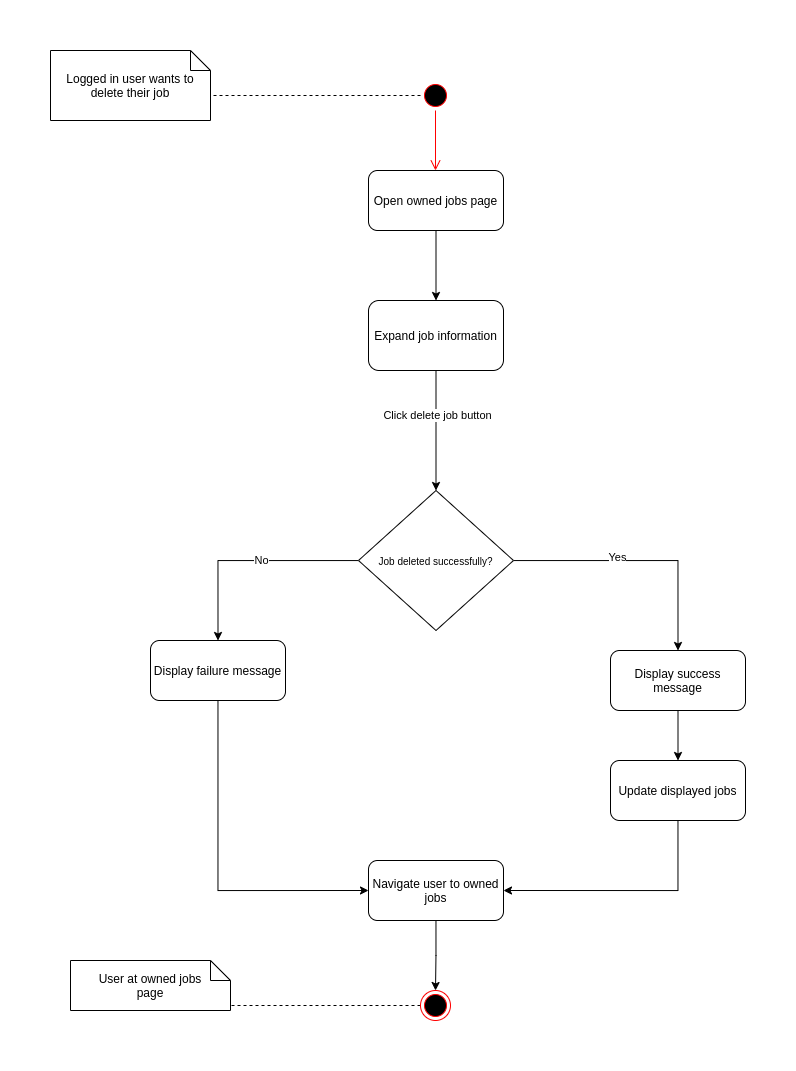

The diagram above was exported from draw.io. Its source (the exported page's mxGraphModel, read from the mxfile embedded in the PNG):
<mxGraphModel dx="1021" dy="581" grid="1" gridSize="10" guides="1" tooltips="1" connect="1" arrows="1" fold="1" page="1" pageScale="1" pageWidth="827" pageHeight="1169" math="0" shadow="0">
  <root>
    <mxCell id="0" />
    <mxCell id="1" parent="0" />
    <mxCell id="ftQJkyDmo89ZFjKgY_HE-1" style="edgeStyle=orthogonalEdgeStyle;rounded=0;orthogonalLoop=1;jettySize=auto;html=1;entryX=0;entryY=0;entryDx=160;entryDy=45;entryPerimeter=0;endArrow=none;endFill=0;dashed=1;" edge="1" parent="1" source="ftQJkyDmo89ZFjKgY_HE-2" target="ftQJkyDmo89ZFjKgY_HE-6">
      <mxGeometry relative="1" as="geometry" />
    </mxCell>
    <mxCell id="ftQJkyDmo89ZFjKgY_HE-2" value="" style="ellipse;html=1;shape=startState;fillColor=#000000;strokeColor=#ff0000;" vertex="1" parent="1">
      <mxGeometry x="690" y="180" width="30" height="30" as="geometry" />
    </mxCell>
    <mxCell id="ftQJkyDmo89ZFjKgY_HE-3" value="" style="edgeStyle=orthogonalEdgeStyle;html=1;verticalAlign=bottom;endArrow=open;endSize=8;strokeColor=#ff0000;rounded=0;" edge="1" parent="1" source="ftQJkyDmo89ZFjKgY_HE-2">
      <mxGeometry relative="1" as="geometry">
        <mxPoint x="705" y="270.0000000000001" as="targetPoint" />
      </mxGeometry>
    </mxCell>
    <mxCell id="ftQJkyDmo89ZFjKgY_HE-4" style="edgeStyle=orthogonalEdgeStyle;rounded=0;orthogonalLoop=1;jettySize=auto;html=1;entryX=0.5;entryY=0;entryDx=0;entryDy=0;endArrow=classic;endFill=1;" edge="1" parent="1" source="ftQJkyDmo89ZFjKgY_HE-5" target="ftQJkyDmo89ZFjKgY_HE-8">
      <mxGeometry relative="1" as="geometry" />
    </mxCell>
    <mxCell id="ftQJkyDmo89ZFjKgY_HE-5" value="Open owned jobs page" style="rounded=1;whiteSpace=wrap;html=1;" vertex="1" parent="1">
      <mxGeometry x="638" y="270.0000000000001" width="135" height="60" as="geometry" />
    </mxCell>
    <mxCell id="ftQJkyDmo89ZFjKgY_HE-6" value="Logged in user wants to delete their job" style="shape=note;size=20;whiteSpace=wrap;html=1;" vertex="1" parent="1">
      <mxGeometry x="320" y="150" width="160" height="70" as="geometry" />
    </mxCell>
    <mxCell id="ftQJkyDmo89ZFjKgY_HE-7" style="edgeStyle=orthogonalEdgeStyle;rounded=0;orthogonalLoop=1;jettySize=auto;html=1;endArrow=classic;endFill=1;" edge="1" parent="1" source="ftQJkyDmo89ZFjKgY_HE-8" target="ftQJkyDmo89ZFjKgY_HE-12">
      <mxGeometry relative="1" as="geometry">
        <mxPoint x="705" y="520.0000000000001" as="targetPoint" />
      </mxGeometry>
    </mxCell>
    <mxCell id="ftQJkyDmo89ZFjKgY_HE-25" value="Click delete job button" style="edgeLabel;html=1;align=center;verticalAlign=middle;resizable=0;points=[];" vertex="1" connectable="0" parent="ftQJkyDmo89ZFjKgY_HE-7">
      <mxGeometry x="-0.2577" y="1" relative="1" as="geometry">
        <mxPoint as="offset" />
      </mxGeometry>
    </mxCell>
    <mxCell id="ftQJkyDmo89ZFjKgY_HE-8" value="Expand job information" style="rounded=1;whiteSpace=wrap;html=1;" vertex="1" parent="1">
      <mxGeometry x="638" y="400.0000000000001" width="135" height="70" as="geometry" />
    </mxCell>
    <mxCell id="ftQJkyDmo89ZFjKgY_HE-9" value="No" style="edgeStyle=orthogonalEdgeStyle;rounded=0;orthogonalLoop=1;jettySize=auto;html=1;entryX=0.5;entryY=0;entryDx=0;entryDy=0;endArrow=classic;endFill=1;spacingLeft=28;" edge="1" parent="1" source="ftQJkyDmo89ZFjKgY_HE-12" target="ftQJkyDmo89ZFjKgY_HE-16">
      <mxGeometry relative="1" as="geometry" />
    </mxCell>
    <mxCell id="ftQJkyDmo89ZFjKgY_HE-10" style="edgeStyle=orthogonalEdgeStyle;rounded=0;orthogonalLoop=1;jettySize=auto;html=1;entryX=0.5;entryY=0;entryDx=0;entryDy=0;" edge="1" parent="1" source="ftQJkyDmo89ZFjKgY_HE-12" target="ftQJkyDmo89ZFjKgY_HE-14">
      <mxGeometry relative="1" as="geometry" />
    </mxCell>
    <mxCell id="ftQJkyDmo89ZFjKgY_HE-11" value="Yes" style="edgeLabel;html=1;align=center;verticalAlign=middle;resizable=0;points=[];" vertex="1" connectable="0" parent="ftQJkyDmo89ZFjKgY_HE-10">
      <mxGeometry x="-0.1827" y="4" relative="1" as="geometry">
        <mxPoint as="offset" />
      </mxGeometry>
    </mxCell>
    <mxCell id="ftQJkyDmo89ZFjKgY_HE-12" value="&lt;font size=&quot;1&quot;&gt;Job deleted successfully?&lt;/font&gt;" style="rhombus;whiteSpace=wrap;html=1;" vertex="1" parent="1">
      <mxGeometry x="628" y="590.0000000000001" width="155" height="140" as="geometry" />
    </mxCell>
    <mxCell id="ftQJkyDmo89ZFjKgY_HE-13" style="edgeStyle=orthogonalEdgeStyle;rounded=0;orthogonalLoop=1;jettySize=auto;html=1;" edge="1" parent="1" source="ftQJkyDmo89ZFjKgY_HE-14" target="ftQJkyDmo89ZFjKgY_HE-18">
      <mxGeometry relative="1" as="geometry" />
    </mxCell>
    <mxCell id="ftQJkyDmo89ZFjKgY_HE-14" value="Display success message" style="rounded=1;whiteSpace=wrap;html=1;" vertex="1" parent="1">
      <mxGeometry x="880" y="750" width="135" height="60" as="geometry" />
    </mxCell>
    <mxCell id="ftQJkyDmo89ZFjKgY_HE-15" style="edgeStyle=orthogonalEdgeStyle;rounded=0;orthogonalLoop=1;jettySize=auto;html=1;entryX=0;entryY=0.5;entryDx=0;entryDy=0;" edge="1" parent="1" source="ftQJkyDmo89ZFjKgY_HE-16" target="ftQJkyDmo89ZFjKgY_HE-23">
      <mxGeometry relative="1" as="geometry">
        <Array as="points">
          <mxPoint x="488" y="990" />
        </Array>
      </mxGeometry>
    </mxCell>
    <mxCell id="ftQJkyDmo89ZFjKgY_HE-16" value="Display failure message" style="rounded=1;whiteSpace=wrap;html=1;" vertex="1" parent="1">
      <mxGeometry x="420" y="740" width="135" height="60" as="geometry" />
    </mxCell>
    <mxCell id="ftQJkyDmo89ZFjKgY_HE-17" style="edgeStyle=orthogonalEdgeStyle;rounded=0;orthogonalLoop=1;jettySize=auto;html=1;entryX=1;entryY=0.5;entryDx=0;entryDy=0;" edge="1" parent="1" source="ftQJkyDmo89ZFjKgY_HE-18" target="ftQJkyDmo89ZFjKgY_HE-23">
      <mxGeometry relative="1" as="geometry">
        <Array as="points">
          <mxPoint x="948" y="990" />
        </Array>
      </mxGeometry>
    </mxCell>
    <mxCell id="ftQJkyDmo89ZFjKgY_HE-18" value="Update displayed jobs" style="rounded=1;whiteSpace=wrap;html=1;" vertex="1" parent="1">
      <mxGeometry x="880" y="860" width="135" height="60" as="geometry" />
    </mxCell>
    <mxCell id="ftQJkyDmo89ZFjKgY_HE-19" style="edgeStyle=orthogonalEdgeStyle;rounded=0;orthogonalLoop=1;jettySize=auto;html=1;entryX=0;entryY=0;entryDx=160;entryDy=45;entryPerimeter=0;endArrow=none;endFill=0;dashed=1;" edge="1" parent="1" source="ftQJkyDmo89ZFjKgY_HE-20" target="ftQJkyDmo89ZFjKgY_HE-21">
      <mxGeometry relative="1" as="geometry" />
    </mxCell>
    <mxCell id="ftQJkyDmo89ZFjKgY_HE-20" value="" style="ellipse;html=1;shape=endState;fillColor=#000000;strokeColor=#ff0000;" vertex="1" parent="1">
      <mxGeometry x="690" y="1090" width="30" height="30" as="geometry" />
    </mxCell>
    <mxCell id="ftQJkyDmo89ZFjKgY_HE-21" value="User at owned jobs&lt;br&gt;page" style="shape=note;size=20;whiteSpace=wrap;html=1;" vertex="1" parent="1">
      <mxGeometry x="340" y="1060" width="160" height="50" as="geometry" />
    </mxCell>
    <mxCell id="ftQJkyDmo89ZFjKgY_HE-22" style="edgeStyle=orthogonalEdgeStyle;rounded=0;orthogonalLoop=1;jettySize=auto;html=1;" edge="1" parent="1" source="ftQJkyDmo89ZFjKgY_HE-23" target="ftQJkyDmo89ZFjKgY_HE-20">
      <mxGeometry relative="1" as="geometry" />
    </mxCell>
    <mxCell id="ftQJkyDmo89ZFjKgY_HE-23" value="Navigate user to owned jobs" style="rounded=1;whiteSpace=wrap;html=1;" vertex="1" parent="1">
      <mxGeometry x="638" y="960" width="135" height="60" as="geometry" />
    </mxCell>
  </root>
</mxGraphModel>